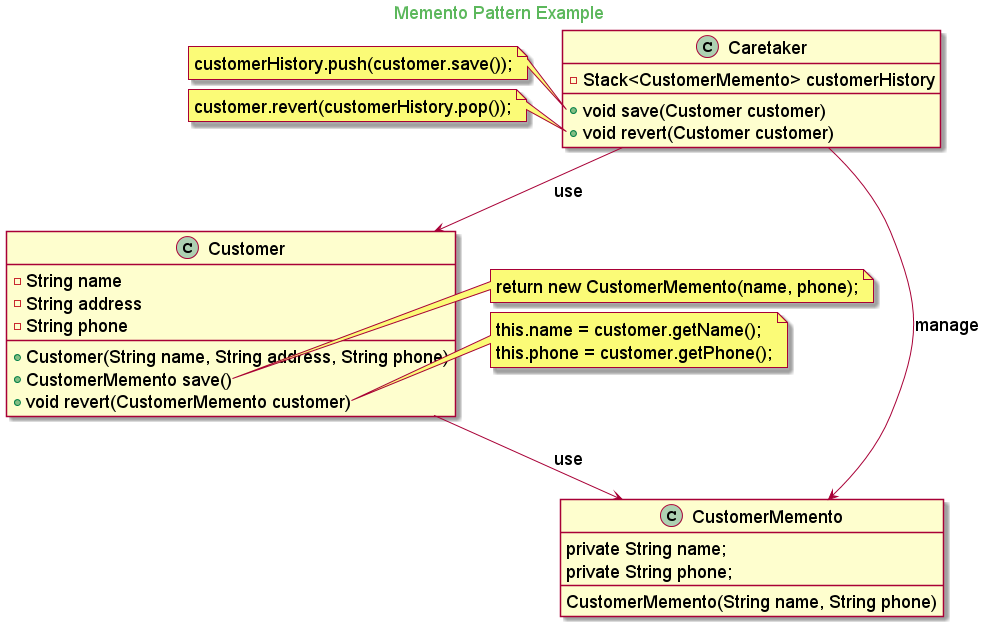

The diagram above was rendered by PlantUML. Its source (embedded in the PNG):
@startuml

skinparam backgroundcolor transparent
skinparam classFontSize 18
skinparam noteFontSize 18
skinparam arrowFontSize 18
skinparam classAttributeFontSize 18

skinparam titleFontColor #5cb85c

Title Memento Pattern Example

class Customer{
    - String name
    - String address
    - String phone
    + Customer(String name, String address, String phone)
    + CustomerMemento save()
    + void revert(CustomerMemento customer)
}

class CustomerMemento {
	private String name;
	private String phone;
	CustomerMemento(String name, String phone)
}

class Caretaker {
	- Stack<CustomerMemento> customerHistory
	+ void save(Customer customer)
	+ void revert(Customer customer)
}

Customer --> CustomerMemento: use
Caretaker --> Customer: use
Caretaker --> CustomerMemento: manage

note left of Caretaker::save
    customerHistory.push(customer.save());
end note

note left of Caretaker::revert
    customer.revert(customerHistory.pop());
end note

note right of Customer::save
    return new CustomerMemento(name, phone);
end note

note right of Customer::revert
    this.name = customer.getName();
    this.phone = customer.getPhone();
end note

@enduml